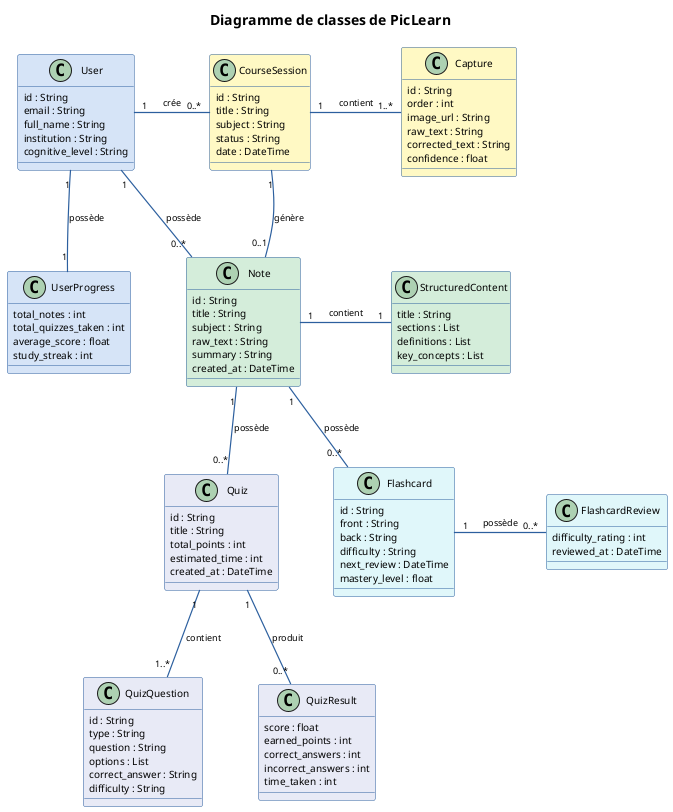

The diagram above was rendered by PlantUML. Its source (embedded in the PNG):
@startuml Diagramme_Classes_PicLearn

skinparam shadowing false
skinparam nodesep 55
skinparam ranksep 65

skinparam class {
  FontName "Arial"
  FontSize 11
  AttributeFontSize 10
  BorderColor #2C5F9E
  BackgroundColor #F8F9FA
}
skinparam ArrowColor #2C5F9E
skinparam ArrowFontSize 9
skinparam ArrowThickness 1.2

title Diagramme de classes de PicLearn

' ─── Classes ──────────────────────────────────────

class User #D6E4F7 {
  id : String
  email : String
  full_name : String
  institution : String
  cognitive_level : String
}

class UserProgress #D6E4F7 {
  total_notes : int
  total_quizzes_taken : int
  average_score : float
  study_streak : int
}

class CourseSession #FFF9C4 {
  id : String
  title : String
  subject : String
  status : String
  date : DateTime
}

class Capture #FFF9C4 {
  id : String
  order : int
  image_url : String
  raw_text : String
  corrected_text : String
  confidence : float
}

class Note #D4EDDA {
  id : String
  title : String
  subject : String
  raw_text : String
  summary : String
  created_at : DateTime
}

class StructuredContent #D4EDDA {
  title : String
  sections : List
  definitions : List
  key_concepts : List
}

class Quiz #E8EAF6 {
  id : String
  title : String
  total_points : int
  estimated_time : int
  created_at : DateTime
}

class QuizQuestion #E8EAF6 {
  id : String
  type : String
  question : String
  options : List
  correct_answer : String
  difficulty : String
}

class QuizResult #E8EAF6 {
  score : float
  earned_points : int
  correct_answers : int
  incorrect_answers : int
  time_taken : int
}

class Flashcard #E0F7FA {
  id : String
  front : String
  back : String
  difficulty : String
  next_review : DateTime
  mastery_level : float
}

class FlashcardReview #E0F7FA {
  difficulty_rating : int
  reviewed_at : DateTime
}

' ─── Grille de positionnement (flèches cachées) ───

' Rang 1 : User — CourseSession — Capture
User          -[hidden]right- CourseSession
CourseSession -[hidden]right- Capture

' Rang 2 : UserProgress — Note — StructuredContent
UserProgress  -[hidden]right- Note
Note          -[hidden]right- StructuredContent

' Rang 3 : Quiz — Flashcard — FlashcardReview
Quiz          -[hidden]right- Flashcard
Flashcard     -[hidden]right- FlashcardReview

' Rang 4 : QuizQuestion — QuizResult
QuizQuestion  -[hidden]right- QuizResult

' Colonnes
User              -[hidden]down- UserProgress
CourseSession     -[hidden]down- Note
Note              -[hidden]down- Quiz
StructuredContent -[hidden]down- Flashcard
Quiz              -[hidden]down- QuizQuestion

' ─── Relations métier ─────────────────────────────

User          "1" --  "1"     UserProgress      : possède
User          "1" --  "0..*"  CourseSession      : crée
User          "1" --  "0..*"  Note               : possède

CourseSession "1" --  "1..*"  Capture            : contient
CourseSession "1" --  "0..1"  Note               : génère

Note          "1" --  "1"     StructuredContent  : contient
Note          "1" --  "0..*"  Quiz               : possède
Note          "1" --  "0..*"  Flashcard          : possède

Quiz          "1" --  "1..*"  QuizQuestion       : contient
Quiz          "1" --  "0..*"  QuizResult         : produit

Flashcard     "1" --  "0..*"  FlashcardReview    : possède

@enduml